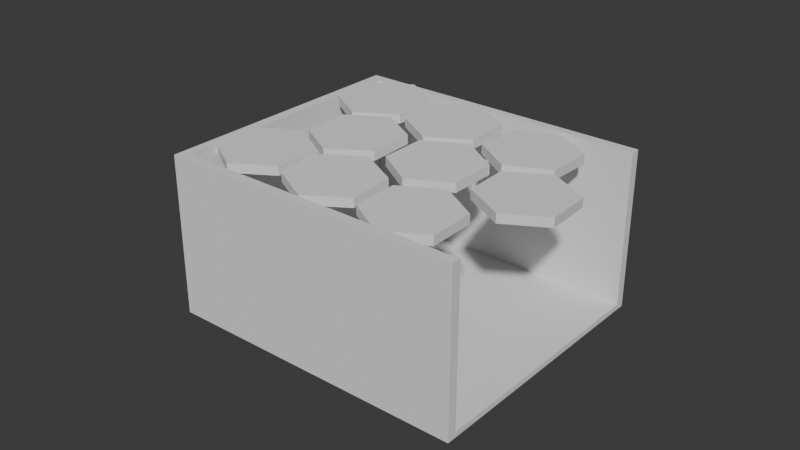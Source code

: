 # Source: blend.blend  (saved by Blender 4.0.36; exported with 4.5.12 LTS)
import bpy
from mathutils import Matrix  # noqa: F401  (used for matrix-valued properties, if any)

bpy.ops.wm.read_factory_settings(use_empty=True)
scene = bpy.context.scene
scene.name = 'Scene'

# ---- collections
col_collection = bpy.data.collections.new('Collection'); scene.collection.children.link(col_collection)
col_laboratory = bpy.data.collections.new('laboratory'); col_collection.children.link(col_laboratory)
col_room = bpy.data.collections.new('room'); col_laboratory.children.link(col_room)

# ---- world
world_world = bpy.data.worlds.new('World'); scene.world = world_world
world_world.use_nodes = True; world_world.node_tree.nodes.clear()
_N = world_world.node_tree.nodes; _L = world_world.node_tree.links
n0 = _N.new('ShaderNodeOutputWorld'); n0.name = 'World Output'; n0.location = (300, 300)
n1 = _N.new('ShaderNodeBackground'); n1.name = 'Background'; n1.location = (10, 300)
n1.inputs[0].default_value = (0.05088, 0.05088, 0.05088, 1.0)
_L.new(n1.outputs[0], n0.inputs[0])
n0.is_active_output = True
world_world.color = (0.05088, 0.05088, 0.05088)
world_world.use_sun_shadow = False
world_world.sun_shadow_jitter_overblur = 0.0

# ---- meshes
me_cube = bpy.data.meshes.new('Cube')
me_cube.from_pydata([(-1.0, -1.0, -1.0), (-1.0, -1.0, 1.0), (-1.0, 1.0, -1.0), (-1.0, 1.0, 1.0), (1.0, -1.0, -1.0), (1.0, -1.0, 1.0), (1.0, 1.0, -1.0), (1.0, 1.0, 1.0), (-0.93, 0.93, -0.93), (-0.93, -0.93, -0.93), (-0.93, -0.93, 1.0), (-0.93, 0.93, 1.0), (1.0, 0.93, -0.93), (1.0, 0.93, 1.0), (1.0, -0.93, -0.93), (1.0, -0.93, 1.0)], [], [(0, 2, 3, 1), (2, 6, 7, 3), (4, 0, 1, 5), (2, 0, 4, 6), (9, 10, 11, 8), (8, 11, 13, 12), (14, 15, 10, 9), (8, 12, 14, 9), (5, 1, 10, 15), (4, 5, 15, 14), (7, 6, 12, 13), (1, 3, 11, 10), (6, 4, 14, 12), (3, 7, 13, 11)])
_uv = me_cube.uv_layers.new(name='UVMap')
_uv.uv.foreach_set('vector', [0.375, 0.0, 0.375, 0.25, 0.625, 0.25, 0.625, 0.0, 0.375, 0.25, 0.375, 0.5, 0.625, 0.5, 0.625, 0.25, 0.375, 0.75, 0.375, 1.0, 0.625, 1.0, 0.625, 0.75, 0.125, 0.5, 0.125, 0.75, 0.375, 0.75, 0.375, 0.5, 0.375, 0.0, 0.625, 0.0, 0.625, 0.25, 0.375, 0.25, 0.375, 0.25, 0.625, 0.25, 0.625, 0.5, 0.375, 0.5, 0.375, 0.75, 0.625, 0.75, 0.625, 1.0, 0.375, 1.0, 0.125, 0.5, 0.375, 0.5, 0.375, 0.75, 0.125, 0.75, 0.625, 0.75, 0.625, 1.0, 0.625, 1.0, 0.625, 0.75, 0.375, 0.75, 0.625, 0.75, 0.625, 0.75, 0.375, 0.75, 0.625, 0.5, 0.375, 0.5, 0.375, 0.5, 0.625, 0.5, 0.625, 0.0, 0.625, 0.25, 0.625, 0.25, 0.625, 0.0, 0.375, 0.5, 0.375, 0.75, 0.375, 0.75, 0.375, 0.5, 0.625, 0.25, 0.625, 0.5, 0.625, 0.5, 0.625, 0.25])
me_cube.update()
me_008 = bpy.data.meshes.new('Окружность.008')
me_008.from_pydata([(0.0, 0.0, 0.0), (0.0, 1.0, 0.0), (-0.866, 0.5, 0.0), (-0.866, -0.5, 0.0), (0.0, -1.0, 0.0), (0.866, -0.5, 0.0), (0.866, 0.5, 0.0), (-0.78, 0.4503, -0.2036), (0.0, 0.9006, -0.2036), (0.0, 0.0, -0.2036), (-0.78, -0.4503, -0.2036), (0.0, -0.9006, -0.2036), (0.78, -0.4503, -0.2036), (0.78, 0.4503, -0.2036), (-0.866, 0.5, -0.2036), (0.0, 1.0, -0.2036), (-0.866, -0.5, -0.2036), (0.0, -1.0, -0.2036), (0.866, -0.5, -0.2036), (0.866, 0.5, -0.2036), (-1.848, -0.1657, -0.01834), (-1.833, 0.8342, -0.01856), (-2.706, 0.3469, -0.01869), (-2.721, -0.653, -0.01847), (-1.862, -1.166, -0.01812), (-0.9891, -0.6782, -0.01799), (-0.9746, 0.3216, -0.01821), (-2.621, 0.2959, -0.2223), (-1.835, 0.7348, -0.2222), (-1.848, -0.1657, -0.222), (-2.634, -0.6047, -0.2221), (-1.861, -1.066, -0.2218), (-1.074, -0.6274, -0.2217), (-1.061, 0.2732, -0.2219), (-2.706, 0.3468, -0.2223), (-1.833, 0.8342, -0.2222), (-2.721, -0.6531, -0.2221), (-1.862, -1.166, -0.2218), (-0.9891, -0.6783, -0.2216), (-0.9745, 0.3216, -0.2218), (-0.8597, 1.609, -0.09007), (0.01295, 2.098, -0.09363), (-0.8462, 2.609, -0.1127), (-1.719, 2.121, -0.1091), (-1.732, 1.121, -0.08651), (-0.8731, 0.6098, -0.06747), (-0.0004767, 1.098, -0.07103), (-0.8458, 2.505, -0.314), (-0.07199, 2.045, -0.2969), (-0.8579, 1.605, -0.2936), (-1.632, 2.065, -0.3108), (-1.644, 1.165, -0.2904), (-0.87, 0.7045, -0.2733), (-0.08409, 1.144, -0.2765), (-0.8445, 2.605, -0.3163), (0.01471, 2.093, -0.2972), (-1.717, 2.116, -0.3127), (-1.731, 1.116, -0.2901), (-0.8713, 0.6052, -0.271), (0.001282, 1.094, -0.2746), (-3.815, 3.348, -0.1697), (-2.979, 2.8, -0.1533), (-2.922, 3.797, -0.1953), (-3.758, 4.346, -0.2117), (-4.651, 3.896, -0.1861), (-4.708, 2.899, -0.1442), (-3.872, 2.351, -0.1278), (-3.012, 3.744, -0.3962), (-3.063, 2.846, -0.3584), (-3.817, 3.34, -0.3732), (-3.765, 4.238, -0.411), (-4.57, 3.833, -0.388), (-4.621, 2.935, -0.3502), (-3.868, 2.441, -0.3354), (-2.924, 3.789, -0.3987), (-2.98, 2.791, -0.3568), (-3.76, 4.337, -0.4151), (-4.653, 3.888, -0.3896), (-4.71, 2.89, -0.3476), (-3.873, 2.342, -0.3312), (-4.786, 1.453, -0.1363), (-3.913, 1.942, -0.1399), (-4.773, 2.453, -0.1589), (-5.645, 1.965, -0.1554), (-5.659, 0.965, -0.1328), (-4.799, 0.4537, -0.1137), (-3.927, 0.942, -0.1173), (-4.772, 2.349, -0.3603), (-3.998, 1.889, -0.3431), (-4.784, 1.449, -0.3399), (-5.558, 1.909, -0.3571), (-5.57, 1.009, -0.3367), (-4.796, 0.5484, -0.3196), (-4.01, 0.9882, -0.3228), (-4.771, 2.448, -0.3625), (-3.912, 1.937, -0.3435), (-5.643, 1.96, -0.359), (-5.657, 0.9603, -0.3364), (-4.798, 0.4491, -0.3173), (-3.925, 0.9374, -0.3209), (-3.783, -0.1771, -0.05439), (-2.888, 0.2704, -0.05751), (-3.723, 0.8208, -0.07766), (-4.617, 0.3733, -0.07454), (-4.677, -0.6246, -0.05127), (-3.842, -1.175, -0.03113), (-2.948, -0.7275, -0.03425), (-3.727, 0.7168, -0.2789), (-2.975, 0.2211, -0.2608), (-3.781, -0.182, -0.258), (-4.533, 0.3138, -0.2761), (-4.586, -0.585, -0.2552), (-3.835, -1.081, -0.237), (-3.029, -0.6777, -0.2398), (-3.721, 0.816, -0.2812), (-2.887, 0.2656, -0.2611), (-4.616, 0.3685, -0.2781), (-4.675, -0.6295, -0.2548), (-3.841, -1.18, -0.2347), (-2.946, -0.7324, -0.2378), (-2.732, 1.564, -0.1317), (-1.873, 2.076, -0.1355), (-2.746, 2.563, -0.1538), (-3.605, 2.051, -0.15), (-3.591, 1.051, -0.1279), (-2.718, 0.564, -0.1095), (-1.859, 1.076, -0.1133), (-2.743, 2.459, -0.3552), (-1.957, 2.021, -0.3387), (-2.73, 1.559, -0.3352), (-3.517, 1.998, -0.3518), (-3.504, 1.098, -0.3318), (-2.717, 0.6588, -0.3153), (-1.944, 1.12, -0.3187), (-2.745, 2.559, -0.3574), (-1.871, 2.072, -0.339), (-3.603, 2.046, -0.3536), (-3.589, 1.047, -0.3314), (-2.716, 0.5595, -0.3131), (-1.857, 1.072, -0.3169), (-2.798, -1.778, 0.003096), (-2.799, -0.7781, 0.003103), (-3.664, -1.278, 0.003107), (-3.664, -2.278, 0.0031), (-2.798, -2.778, 0.00309), (-1.932, -2.278, 0.003086), (-1.932, -1.278, 0.003092), (-3.578, -1.328, -0.2005), (-2.798, -0.8775, -0.2005), (-2.798, -1.778, -0.2005), (-3.578, -2.229, -0.2005), (-2.798, -2.679, -0.2005), (-2.018, -2.228, -0.2006), (-2.018, -1.327, -0.2005), (-3.664, -1.278, -0.2005), (-2.799, -0.7781, -0.2005), (-3.664, -2.278, -0.2005), (-2.798, -2.778, -0.2005), (-1.932, -2.278, -0.2006), (-1.932, -1.278, -0.2005), (-1.85, 3.301, -0.1785), (-0.9724, 2.821, -0.164), (-0.9951, 3.819, -0.2047), (-1.872, 4.299, -0.2193), (-2.727, 3.781, -0.193), (-2.704, 2.782, -0.1522), (-1.827, 2.302, -0.1377), (-1.081, 3.76, -0.4056), (-1.061, 2.86, -0.3689), (-1.851, 3.292, -0.3819), (-1.871, 4.192, -0.4187), (-2.641, 3.725, -0.395), (-2.62, 2.825, -0.3583), (-1.83, 2.393, -0.3452), (-0.9963, 3.811, -0.4082), (-0.9736, 2.812, -0.3674), (-1.873, 4.291, -0.4227), (-2.728, 3.772, -0.3965), (-2.705, 2.773, -0.3557), (-1.828, 2.293, -0.3412)], [], [(0, 2, 1), (0, 3, 2), (0, 4, 3), (0, 5, 4), (0, 6, 5), (0, 1, 6), (9, 8, 7), (9, 7, 10), (9, 10, 11), (9, 11, 12), (9, 12, 13), (9, 13, 8), (6, 1, 15, 19), (1, 2, 14, 15), (5, 6, 19, 18), (4, 5, 18, 17), (3, 4, 17, 16), (2, 3, 16, 14), (7, 8, 15, 14), (10, 7, 14, 16), (11, 10, 16, 17), (12, 11, 17, 18), (13, 12, 18, 19), (8, 13, 19, 15), (20, 22, 21), (20, 23, 22), (20, 24, 23), (20, 25, 24), (20, 26, 25), (20, 21, 26), (29, 28, 27), (29, 27, 30), (29, 30, 31), (29, 31, 32), (29, 32, 33), (29, 33, 28), (26, 21, 35, 39), (21, 22, 34, 35), (25, 26, 39, 38), (24, 25, 38, 37), (23, 24, 37, 36), (22, 23, 36, 34), (27, 28, 35, 34), (30, 27, 34, 36), (31, 30, 36, 37), (32, 31, 37, 38), (33, 32, 38, 39), (28, 33, 39, 35), (40, 42, 41), (40, 43, 42), (40, 44, 43), (40, 45, 44), (40, 46, 45), (40, 41, 46), (49, 48, 47), (49, 47, 50), (49, 50, 51), (49, 51, 52), (49, 52, 53), (49, 53, 48), (46, 41, 55, 59), (41, 42, 54, 55), (45, 46, 59, 58), (44, 45, 58, 57), (43, 44, 57, 56), (42, 43, 56, 54), (47, 48, 55, 54), (50, 47, 54, 56), (51, 50, 56, 57), (52, 51, 57, 58), (53, 52, 58, 59), (48, 53, 59, 55), (60, 62, 61), (60, 63, 62), (60, 64, 63), (60, 65, 64), (60, 66, 65), (60, 61, 66), (69, 68, 67), (69, 67, 70), (69, 70, 71), (69, 71, 72), (69, 72, 73), (69, 73, 68), (66, 61, 75, 79), (61, 62, 74, 75), (65, 66, 79, 78), (64, 65, 78, 77), (63, 64, 77, 76), (62, 63, 76, 74), (67, 68, 75, 74), (70, 67, 74, 76), (71, 70, 76, 77), (72, 71, 77, 78), (73, 72, 78, 79), (68, 73, 79, 75), (80, 82, 81), (80, 83, 82), (80, 84, 83), (80, 85, 84), (80, 86, 85), (80, 81, 86), (89, 88, 87), (89, 87, 90), (89, 90, 91), (89, 91, 92), (89, 92, 93), (89, 93, 88), (86, 81, 95, 99), (81, 82, 94, 95), (85, 86, 99, 98), (84, 85, 98, 97), (83, 84, 97, 96), (82, 83, 96, 94), (87, 88, 95, 94), (90, 87, 94, 96), (91, 90, 96, 97), (92, 91, 97, 98), (93, 92, 98, 99), (88, 93, 99, 95), (100, 102, 101), (100, 103, 102), (100, 104, 103), (100, 105, 104), (100, 106, 105), (100, 101, 106), (109, 108, 107), (109, 107, 110), (109, 110, 111), (109, 111, 112), (109, 112, 113), (109, 113, 108), (106, 101, 115, 119), (101, 102, 114, 115), (105, 106, 119, 118), (104, 105, 118, 117), (103, 104, 117, 116), (102, 103, 116, 114), (107, 108, 115, 114), (110, 107, 114, 116), (111, 110, 116, 117), (112, 111, 117, 118), (113, 112, 118, 119), (108, 113, 119, 115), (120, 122, 121), (120, 123, 122), (120, 124, 123), (120, 125, 124), (120, 126, 125), (120, 121, 126), (129, 128, 127), (129, 127, 130), (129, 130, 131), (129, 131, 132), (129, 132, 133), (129, 133, 128), (126, 121, 135, 139), (121, 122, 134, 135), (125, 126, 139, 138), (124, 125, 138, 137), (123, 124, 137, 136), (122, 123, 136, 134), (127, 128, 135, 134), (130, 127, 134, 136), (131, 130, 136, 137), (132, 131, 137, 138), (133, 132, 138, 139), (128, 133, 139, 135), (140, 142, 141), (140, 143, 142), (140, 144, 143), (140, 145, 144), (140, 146, 145), (140, 141, 146), (149, 148, 147), (149, 147, 150), (149, 150, 151), (149, 151, 152), (149, 152, 153), (149, 153, 148), (146, 141, 155, 159), (141, 142, 154, 155), (145, 146, 159, 158), (144, 145, 158, 157), (143, 144, 157, 156), (142, 143, 156, 154), (147, 148, 155, 154), (150, 147, 154, 156), (151, 150, 156, 157), (152, 151, 157, 158), (153, 152, 158, 159), (148, 153, 159, 155), (160, 162, 161), (160, 163, 162), (160, 164, 163), (160, 165, 164), (160, 166, 165), (160, 161, 166), (169, 168, 167), (169, 167, 170), (169, 170, 171), (169, 171, 172), (169, 172, 173), (169, 173, 168), (166, 161, 175, 179), (161, 162, 174, 175), (165, 166, 179, 178), (164, 165, 178, 177), (163, 164, 177, 176), (162, 163, 176, 174), (167, 168, 175, 174), (170, 167, 174, 176), (171, 170, 176, 177), (172, 171, 177, 178), (173, 172, 178, 179), (168, 173, 179, 175)])
_uv = me_008.uv_layers.new(name='UVКарта')
_uv.uv.foreach_set('vector', [0.5, 0.5, 0.06699, 0.75, 0.5, 1.0, 0.5, 0.5, 0.06699, 0.25, 0.06699, 0.75, 0.5, 0.5, 0.5, 0.0, 0.06699, 0.25, 0.5, 0.5, 0.933, 0.25, 0.5, 0.0, 0.5, 0.5, 0.933, 0.75, 0.933, 0.25, 0.5, 0.5, 0.5, 1.0, 0.933, 0.75, 0.5, 0.5, 0.5, 0.9503, 0.11, 0.7252, 0.5, 0.5, 0.11, 0.7252, 0.11, 0.2748, 0.5, 0.5, 0.11, 0.2748, 0.5, 0.04968, 0.5, 0.5, 0.5, 0.04968, 0.89, 0.2748, 0.5, 0.5, 0.89, 0.2748, 0.89, 0.7252, 0.5, 0.5, 0.89, 0.7252, 0.5, 0.9503, 0.933, 0.75, 0.5, 1.0, 0.5, 1.0, 0.933, 0.75, 0.5, 1.0, 0.06699, 0.75, 0.06699, 0.75, 0.5, 1.0, 0.933, 0.25, 0.933, 0.75, 0.933, 0.75, 0.933, 0.25, 0.5, 0.0, 0.933, 0.25, 0.933, 0.25, 0.5, 0.0, 0.06699, 0.25, 0.5, 0.0, 0.5, 0.0, 0.06699, 0.25, 0.06699, 0.75, 0.06699, 0.25, 0.06699, 0.25, 0.06699, 0.75, 0.11, 0.7252, 0.5, 0.9503, 0.5, 1.0, 0.06699, 0.75, 0.11, 0.2748, 0.11, 0.7252, 0.06699, 0.75, 0.06699, 0.25, 0.5, 0.04968, 0.11, 0.2748, 0.06699, 0.25, 0.5, 0.0, 0.89, 0.2748, 0.5, 0.04968, 0.5, 0.0, 0.933, 0.25, 0.89, 0.7252, 0.89, 0.2748, 0.933, 0.25, 0.933, 0.75, 0.5, 0.9503, 0.89, 0.7252, 0.933, 0.75, 0.5, 1.0, 0.5, 0.5, 0.06699, 0.75, 0.5, 1.0, 0.5, 0.5, 0.06699, 0.25, 0.06699, 0.75, 0.5, 0.5, 0.5, 0.0, 0.06699, 0.25, 0.5, 0.5, 0.933, 0.25, 0.5, 0.0, 0.5, 0.5, 0.933, 0.75, 0.933, 0.25, 0.5, 0.5, 0.5, 1.0, 0.933, 0.75, 0.5, 0.5, 0.5, 0.9503, 0.11, 0.7252, 0.5, 0.5, 0.11, 0.7252, 0.11, 0.2748, 0.5, 0.5, 0.11, 0.2748, 0.5, 0.04968, 0.5, 0.5, 0.5, 0.04968, 0.89, 0.2748, 0.5, 0.5, 0.89, 0.2748, 0.89, 0.7252, 0.5, 0.5, 0.89, 0.7252, 0.5, 0.9503, 0.933, 0.75, 0.5, 1.0, 0.5, 1.0, 0.933, 0.75, 0.5, 1.0, 0.06699, 0.75, 0.06699, 0.75, 0.5, 1.0, 0.933, 0.25, 0.933, 0.75, 0.933, 0.75, 0.933, 0.25, 0.5, 0.0, 0.933, 0.25, 0.933, 0.25, 0.5, 0.0, 0.06699, 0.25, 0.5, 0.0, 0.5, 0.0, 0.06699, 0.25, 0.06699, 0.75, 0.06699, 0.25, 0.06699, 0.25, 0.06699, 0.75, 0.11, 0.7252, 0.5, 0.9503, 0.5, 1.0, 0.06699, 0.75, 0.11, 0.2748, 0.11, 0.7252, 0.06699, 0.75, 0.06699, 0.25, 0.5, 0.04968, 0.11, 0.2748, 0.06699, 0.25, 0.5, 0.0, 0.89, 0.2748, 0.5, 0.04968, 0.5, 0.0, 0.933, 0.25, 0.89, 0.7252, 0.89, 0.2748, 0.933, 0.25, 0.933, 0.75, 0.5, 0.9503, 0.89, 0.7252, 0.933, 0.75, 0.5, 1.0, 0.5, 0.5, 0.06699, 0.75, 0.5, 1.0, 0.5, 0.5, 0.06699, 0.25, 0.06699, 0.75, 0.5, 0.5, 0.5, 0.0, 0.06699, 0.25, 0.5, 0.5, 0.933, 0.25, 0.5, 0.0, 0.5, 0.5, 0.933, 0.75, 0.933, 0.25, 0.5, 0.5, 0.5, 1.0, 0.933, 0.75, 0.5, 0.5, 0.5, 0.9503, 0.11, 0.7252, 0.5, 0.5, 0.11, 0.7252, 0.11, 0.2748, 0.5, 0.5, 0.11, 0.2748, 0.5, 0.04968, 0.5, 0.5, 0.5, 0.04968, 0.89, 0.2748, 0.5, 0.5, 0.89, 0.2748, 0.89, 0.7252, 0.5, 0.5, 0.89, 0.7252, 0.5, 0.9503, 0.933, 0.75, 0.5, 1.0, 0.5, 1.0, 0.933, 0.75, 0.5, 1.0, 0.06699, 0.75, 0.06699, 0.75, 0.5, 1.0, 0.933, 0.25, 0.933, 0.75, 0.933, 0.75, 0.933, 0.25, 0.5, 0.0, 0.933, 0.25, 0.933, 0.25, 0.5, 0.0, 0.06699, 0.25, 0.5, 0.0, 0.5, 0.0, 0.06699, 0.25, 0.06699, 0.75, 0.06699, 0.25, 0.06699, 0.25, 0.06699, 0.75, 0.11, 0.7252, 0.5, 0.9503, 0.5, 1.0, 0.06699, 0.75, 0.11, 0.2748, 0.11, 0.7252, 0.06699, 0.75, 0.06699, 0.25, 0.5, 0.04968, 0.11, 0.2748, 0.06699, 0.25, 0.5, 0.0, 0.89, 0.2748, 0.5, 0.04968, 0.5, 0.0, 0.933, 0.25, 0.89, 0.7252, 0.89, 0.2748, 0.933, 0.25, 0.933, 0.75, 0.5, 0.9503, 0.89, 0.7252, 0.933, 0.75, 0.5, 1.0, 0.5, 0.5, 0.06699, 0.75, 0.5, 1.0, 0.5, 0.5, 0.06699, 0.25, 0.06699, 0.75, 0.5, 0.5, 0.5, 0.0, 0.06699, 0.25, 0.5, 0.5, 0.933, 0.25, 0.5, 0.0, 0.5, 0.5, 0.933, 0.75, 0.933, 0.25, 0.5, 0.5, 0.5, 1.0, 0.933, 0.75, 0.5, 0.5, 0.5, 0.9503, 0.11, 0.7252, 0.5, 0.5, 0.11, 0.7252, 0.11, 0.2748, 0.5, 0.5, 0.11, 0.2748, 0.5, 0.04968, 0.5, 0.5, 0.5, 0.04968, 0.89, 0.2748, 0.5, 0.5, 0.89, 0.2748, 0.89, 0.7252, 0.5, 0.5, 0.89, 0.7252, 0.5, 0.9503, 0.933, 0.75, 0.5, 1.0, 0.5, 1.0, 0.933, 0.75, 0.5, 1.0, 0.06699, 0.75, 0.06699, 0.75, 0.5, 1.0, 0.933, 0.25, 0.933, 0.75, 0.933, 0.75, 0.933, 0.25, 0.5, 0.0, 0.933, 0.25, 0.933, 0.25, 0.5, 0.0, 0.06699, 0.25, 0.5, 0.0, 0.5, 0.0, 0.06699, 0.25, 0.06699, 0.75, 0.06699, 0.25, 0.06699, 0.25, 0.06699, 0.75, 0.11, 0.7252, 0.5, 0.9503, 0.5, 1.0, 0.06699, 0.75, 0.11, 0.2748, 0.11, 0.7252, 0.06699, 0.75, 0.06699, 0.25, 0.5, 0.04968, 0.11, 0.2748, 0.06699, 0.25, 0.5, 0.0, 0.89, 0.2748, 0.5, 0.04968, 0.5, 0.0, 0.933, 0.25, 0.89, 0.7252, 0.89, 0.2748, 0.933, 0.25, 0.933, 0.75, 0.5, 0.9503, 0.89, 0.7252, 0.933, 0.75, 0.5, 1.0, 0.5, 0.5, 0.06699, 0.75, 0.5, 1.0, 0.5, 0.5, 0.06699, 0.25, 0.06699, 0.75, 0.5, 0.5, 0.5, 0.0, 0.06699, 0.25, 0.5, 0.5, 0.933, 0.25, 0.5, 0.0, 0.5, 0.5, 0.933, 0.75, 0.933, 0.25, 0.5, 0.5, 0.5, 1.0, 0.933, 0.75, 0.5, 0.5, 0.5, 0.9503, 0.11, 0.7252, 0.5, 0.5, 0.11, 0.7252, 0.11, 0.2748, 0.5, 0.5, 0.11, 0.2748, 0.5, 0.04968, 0.5, 0.5, 0.5, 0.04968, 0.89, 0.2748, 0.5, 0.5, 0.89, 0.2748, 0.89, 0.7252, 0.5, 0.5, 0.89, 0.7252, 0.5, 0.9503, 0.933, 0.75, 0.5, 1.0, 0.5, 1.0, 0.933, 0.75, 0.5, 1.0, 0.06699, 0.75, 0.06699, 0.75, 0.5, 1.0, 0.933, 0.25, 0.933, 0.75, 0.933, 0.75, 0.933, 0.25, 0.5, 0.0, 0.933, 0.25, 0.933, 0.25, 0.5, 0.0, 0.06699, 0.25, 0.5, 0.0, 0.5, 0.0, 0.06699, 0.25, 0.06699, 0.75, 0.06699, 0.25, 0.06699, 0.25, 0.06699, 0.75, 0.11, 0.7252, 0.5, 0.9503, 0.5, 1.0, 0.06699, 0.75, 0.11, 0.2748, 0.11, 0.7252, 0.06699, 0.75, 0.06699, 0.25, 0.5, 0.04968, 0.11, 0.2748, 0.06699, 0.25, 0.5, 0.0, 0.89, 0.2748, 0.5, 0.04968, 0.5, 0.0, 0.933, 0.25, 0.89, 0.7252, 0.89, 0.2748, 0.933, 0.25, 0.933, 0.75, 0.5, 0.9503, 0.89, 0.7252, 0.933, 0.75, 0.5, 1.0, 0.5, 0.5, 0.06699, 0.75, 0.5, 1.0, 0.5, 0.5, 0.06699, 0.25, 0.06699, 0.75, 0.5, 0.5, 0.5, 0.0, 0.06699, 0.25, 0.5, 0.5, 0.933, 0.25, 0.5, 0.0, 0.5, 0.5, 0.933, 0.75, 0.933, 0.25, 0.5, 0.5, 0.5, 1.0, 0.933, 0.75, 0.5, 0.5, 0.5, 0.9503, 0.11, 0.7252, 0.5, 0.5, 0.11, 0.7252, 0.11, 0.2748, 0.5, 0.5, 0.11, 0.2748, 0.5, 0.04968, 0.5, 0.5, 0.5, 0.04968, 0.89, 0.2748, 0.5, 0.5, 0.89, 0.2748, 0.89, 0.7252, 0.5, 0.5, 0.89, 0.7252, 0.5, 0.9503, 0.933, 0.75, 0.5, 1.0, 0.5, 1.0, 0.933, 0.75, 0.5, 1.0, 0.06699, 0.75, 0.06699, 0.75, 0.5, 1.0, 0.933, 0.25, 0.933, 0.75, 0.933, 0.75, 0.933, 0.25, 0.5, 0.0, 0.933, 0.25, 0.933, 0.25, 0.5, 0.0, 0.06699, 0.25, 0.5, 0.0, 0.5, 0.0, 0.06699, 0.25, 0.06699, 0.75, 0.06699, 0.25, 0.06699, 0.25, 0.06699, 0.75, 0.11, 0.7252, 0.5, 0.9503, 0.5, 1.0, 0.06699, 0.75, 0.11, 0.2748, 0.11, 0.7252, 0.06699, 0.75, 0.06699, 0.25, 0.5, 0.04968, 0.11, 0.2748, 0.06699, 0.25, 0.5, 0.0, 0.89, 0.2748, 0.5, 0.04968, 0.5, 0.0, 0.933, 0.25, 0.89, 0.7252, 0.89, 0.2748, 0.933, 0.25, 0.933, 0.75, 0.5, 0.9503, 0.89, 0.7252, 0.933, 0.75, 0.5, 1.0, 0.5, 0.5, 0.06699, 0.75, 0.5, 1.0, 0.5, 0.5, 0.06699, 0.25, 0.06699, 0.75, 0.5, 0.5, 0.5, 0.0, 0.06699, 0.25, 0.5, 0.5, 0.933, 0.25, 0.5, 0.0, 0.5, 0.5, 0.933, 0.75, 0.933, 0.25, 0.5, 0.5, 0.5, 1.0, 0.933, 0.75, 0.5, 0.5, 0.5, 0.9503, 0.11, 0.7252, 0.5, 0.5, 0.11, 0.7252, 0.11, 0.2748, 0.5, 0.5, 0.11, 0.2748, 0.5, 0.04968, 0.5, 0.5, 0.5, 0.04968, 0.89, 0.2748, 0.5, 0.5, 0.89, 0.2748, 0.89, 0.7252, 0.5, 0.5, 0.89, 0.7252, 0.5, 0.9503, 0.933, 0.75, 0.5, 1.0, 0.5, 1.0, 0.933, 0.75, 0.5, 1.0, 0.06699, 0.75, 0.06699, 0.75, 0.5, 1.0, 0.933, 0.25, 0.933, 0.75, 0.933, 0.75, 0.933, 0.25, 0.5, 0.0, 0.933, 0.25, 0.933, 0.25, 0.5, 0.0, 0.06699, 0.25, 0.5, 0.0, 0.5, 0.0, 0.06699, 0.25, 0.06699, 0.75, 0.06699, 0.25, 0.06699, 0.25, 0.06699, 0.75, 0.11, 0.7252, 0.5, 0.9503, 0.5, 1.0, 0.06699, 0.75, 0.11, 0.2748, 0.11, 0.7252, 0.06699, 0.75, 0.06699, 0.25, 0.5, 0.04968, 0.11, 0.2748, 0.06699, 0.25, 0.5, 0.0, 0.89, 0.2748, 0.5, 0.04968, 0.5, 0.0, 0.933, 0.25, 0.89, 0.7252, 0.89, 0.2748, 0.933, 0.25, 0.933, 0.75, 0.5, 0.9503, 0.89, 0.7252, 0.933, 0.75, 0.5, 1.0, 0.5, 0.5, 0.06699, 0.75, 0.5, 1.0, 0.5, 0.5, 0.06699, 0.25, 0.06699, 0.75, 0.5, 0.5, 0.5, 0.0, 0.06699, 0.25, 0.5, 0.5, 0.933, 0.25, 0.5, 0.0, 0.5, 0.5, 0.933, 0.75, 0.933, 0.25, 0.5, 0.5, 0.5, 1.0, 0.933, 0.75, 0.5, 0.5, 0.5, 0.9503, 0.11, 0.7252, 0.5, 0.5, 0.11, 0.7252, 0.11, 0.2748, 0.5, 0.5, 0.11, 0.2748, 0.5, 0.04968, 0.5, 0.5, 0.5, 0.04968, 0.89, 0.2748, 0.5, 0.5, 0.89, 0.2748, 0.89, 0.7252, 0.5, 0.5, 0.89, 0.7252, 0.5, 0.9503, 0.933, 0.75, 0.5, 1.0, 0.5, 1.0, 0.933, 0.75, 0.5, 1.0, 0.06699, 0.75, 0.06699, 0.75, 0.5, 1.0, 0.933, 0.25, 0.933, 0.75, 0.933, 0.75, 0.933, 0.25, 0.5, 0.0, 0.933, 0.25, 0.933, 0.25, 0.5, 0.0, 0.06699, 0.25, 0.5, 0.0, 0.5, 0.0, 0.06699, 0.25, 0.06699, 0.75, 0.06699, 0.25, 0.06699, 0.25, 0.06699, 0.75, 0.11, 0.7252, 0.5, 0.9503, 0.5, 1.0, 0.06699, 0.75, 0.11, 0.2748, 0.11, 0.7252, 0.06699, 0.75, 0.06699, 0.25, 0.5, 0.04968, 0.11, 0.2748, 0.06699, 0.25, 0.5, 0.0, 0.89, 0.2748, 0.5, 0.04968, 0.5, 0.0, 0.933, 0.25, 0.89, 0.7252, 0.89, 0.2748, 0.933, 0.25, 0.933, 0.75, 0.5, 0.9503, 0.89, 0.7252, 0.933, 0.75, 0.5, 1.0, 0.5, 0.5, 0.06699, 0.75, 0.5, 1.0, 0.5, 0.5, 0.06699, 0.25, 0.06699, 0.75, 0.5, 0.5, 0.5, 0.0, 0.06699, 0.25, 0.5, 0.5, 0.933, 0.25, 0.5, 0.0, 0.5, 0.5, 0.933, 0.75, 0.933, 0.25, 0.5, 0.5, 0.5, 1.0, 0.933, 0.75, 0.5, 0.5, 0.5, 0.9503, 0.11, 0.7252, 0.5, 0.5, 0.11, 0.7252, 0.11, 0.2748, 0.5, 0.5, 0.11, 0.2748, 0.5, 0.04968, 0.5, 0.5, 0.5, 0.04968, 0.89, 0.2748, 0.5, 0.5, 0.89, 0.2748, 0.89, 0.7252, 0.5, 0.5, 0.89, 0.7252, 0.5, 0.9503, 0.933, 0.75, 0.5, 1.0, 0.5, 1.0, 0.933, 0.75, 0.5, 1.0, 0.06699, 0.75, 0.06699, 0.75, 0.5, 1.0, 0.933, 0.25, 0.933, 0.75, 0.933, 0.75, 0.933, 0.25, 0.5, 0.0, 0.933, 0.25, 0.933, 0.25, 0.5, 0.0, 0.06699, 0.25, 0.5, 0.0, 0.5, 0.0, 0.06699, 0.25, 0.06699, 0.75, 0.06699, 0.25, 0.06699, 0.25, 0.06699, 0.75, 0.11, 0.7252, 0.5, 0.9503, 0.5, 1.0, 0.06699, 0.75, 0.11, 0.2748, 0.11, 0.7252, 0.06699, 0.75, 0.06699, 0.25, 0.5, 0.04968, 0.11, 0.2748, 0.06699, 0.25, 0.5, 0.0, 0.89, 0.2748, 0.5, 0.04968, 0.5, 0.0, 0.933, 0.25, 0.89, 0.7252, 0.89, 0.2748, 0.933, 0.25, 0.933, 0.75, 0.5, 0.9503, 0.89, 0.7252, 0.933, 0.75, 0.5, 1.0])
me_008.update()

# ---- objects
ob_cube = bpy.data.objects.new('Cube', me_cube)
ob_008 = bpy.data.objects.new('Окружность.008', me_008)

# ---- transforms, parenting, visibility, modifiers, constraints
ob_cube.location = (-3.61, -55.8, 8.693)
ob_cube.scale = (15.11, 13.32, 7.94)
ob_008.location = (-12.99, -47.92, 17.1)
ob_008.rotation_euler = (-3.123, 0.01506, -1.06)
ob_008.scale = (-4.531, -4.531, -4.531)

# ---- collection membership
col_room.objects.link(ob_cube)
col_room.objects.link(ob_008)

# ---- scene / render settings (as saved in the file)
scene.frame_start = 1; scene.frame_end = 250; scene.frame_set(5)
scene.render.engine = 'BLENDER_EEVEE_NEXT'
scene.cycles.sampling_pattern = 'TABULATED_SOBOL'
bpy.context.view_layer.update()

# ---- added for rendering (the .blend has no active camera and no usable light): camera, sun
cam_auto = bpy.data.cameras.new('AutoCamera')
cam_auto.lens = 50.0
cam_auto.sensor_width = 36.0
cam_auto.clip_end = 1004.79
ob_auto_camera = bpy.data.objects.new('AutoCamera', cam_auto)
scene.collection.objects.link(ob_auto_camera)
ob_auto_camera.location = (52.6744, -124.342, 54.9512)
ob_auto_camera.rotation_euler = (1.09748, -7.21219e-08, 0.694738)
scene.camera = ob_auto_camera
light_auto_sun = bpy.data.lights.new('AutoSun', 'SUN')
light_auto_sun.energy = 3.0
light_auto_sun.angle = 0.0523599
ob_auto_sun = bpy.data.objects.new('AutoSun', light_auto_sun)
scene.collection.objects.link(ob_auto_sun)
ob_auto_sun.rotation_euler = (0.872665, 0.174533, 0.523599)
bpy.context.view_layer.update()

